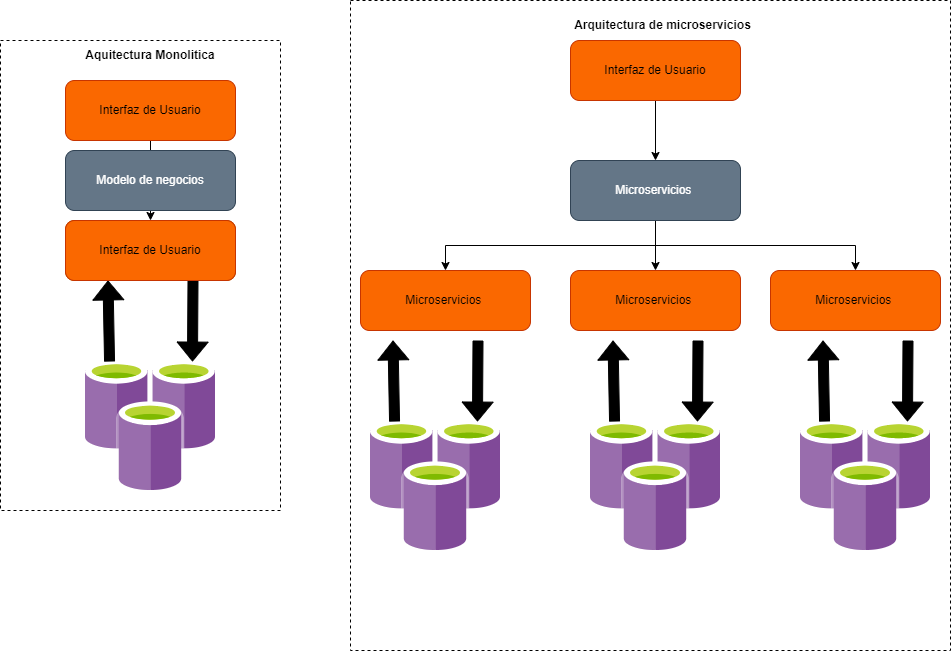

The diagram above was exported from draw.io. Its source (the exported page's mxGraphModel, read from the mxfile embedded in the PNG):
<mxGraphModel dx="1440" dy="860" grid="1" gridSize="10" guides="1" tooltips="1" connect="1" arrows="1" fold="1" page="1" pageScale="1" pageWidth="1169" pageHeight="827" math="0" shadow="0">
  <root>
    <mxCell id="0" />
    <mxCell id="1" parent="0" />
    <mxCell id="-JKKvsmsk83ec6QR5V9K-39" value="" style="rounded=0;whiteSpace=wrap;html=1;dashed=1;" vertex="1" parent="1">
      <mxGeometry x="110" y="140" width="280" height="470" as="geometry" />
    </mxCell>
    <mxCell id="-JKKvsmsk83ec6QR5V9K-37" value="" style="rounded=0;whiteSpace=wrap;html=1;dashed=1;" vertex="1" parent="1">
      <mxGeometry x="460" y="100" width="600" height="650" as="geometry" />
    </mxCell>
    <mxCell id="-JKKvsmsk83ec6QR5V9K-13" value="" style="edgeStyle=orthogonalEdgeStyle;rounded=0;orthogonalLoop=1;jettySize=auto;html=1;fillColor=#000000;" edge="1" parent="1" source="-JKKvsmsk83ec6QR5V9K-2" target="-JKKvsmsk83ec6QR5V9K-12">
      <mxGeometry relative="1" as="geometry" />
    </mxCell>
    <mxCell id="-JKKvsmsk83ec6QR5V9K-2" value="Interfaz de Usuario" style="rounded=1;whiteSpace=wrap;html=1;fillColor=#fa6800;fontColor=#000000;strokeColor=#C73500;" vertex="1" parent="1">
      <mxGeometry x="175" y="180" width="170" height="60" as="geometry" />
    </mxCell>
    <mxCell id="-JKKvsmsk83ec6QR5V9K-3" value="Modelo de negocios" style="rounded=1;whiteSpace=wrap;html=1;fillColor=#647687;fontColor=#ffffff;strokeColor=#314354;" vertex="1" parent="1">
      <mxGeometry x="175" y="250" width="170" height="60" as="geometry" />
    </mxCell>
    <mxCell id="-JKKvsmsk83ec6QR5V9K-4" value="Acceso a Datos" style="rounded=1;whiteSpace=wrap;html=1;fillColor=#f0a30a;fontColor=#000000;strokeColor=#BD7000;" vertex="1" parent="1">
      <mxGeometry x="175" y="320" width="170" height="60" as="geometry" />
    </mxCell>
    <mxCell id="-JKKvsmsk83ec6QR5V9K-7" value="&lt;b&gt;Aquitectura Monolitica&lt;/b&gt;" style="text;html=1;strokeColor=none;fillColor=none;align=center;verticalAlign=middle;whiteSpace=wrap;rounded=0;" vertex="1" parent="1">
      <mxGeometry x="165" y="140" width="190" height="30" as="geometry" />
    </mxCell>
    <mxCell id="-JKKvsmsk83ec6QR5V9K-9" value="" style="sketch=0;aspect=fixed;html=1;points=[];align=center;image;fontSize=12;image=img/lib/mscae/Azure_Cache_for_Redis.svg;dashed=1;" vertex="1" parent="1">
      <mxGeometry x="195" y="460" width="130" height="130" as="geometry" />
    </mxCell>
    <mxCell id="-JKKvsmsk83ec6QR5V9K-10" value="" style="shape=flexArrow;endArrow=classic;html=1;rounded=0;entryX=0.25;entryY=1;entryDx=0;entryDy=0;exitX=0.185;exitY=0.008;exitDx=0;exitDy=0;exitPerimeter=0;fillColor=#000000;" edge="1" parent="1" source="-JKKvsmsk83ec6QR5V9K-9" target="-JKKvsmsk83ec6QR5V9K-4">
      <mxGeometry width="50" height="50" relative="1" as="geometry">
        <mxPoint x="325" y="500" as="sourcePoint" />
        <mxPoint x="375" y="450" as="targetPoint" />
      </mxGeometry>
    </mxCell>
    <mxCell id="-JKKvsmsk83ec6QR5V9K-11" value="" style="shape=flexArrow;endArrow=classic;html=1;rounded=0;entryX=0.823;entryY=0.008;entryDx=0;entryDy=0;entryPerimeter=0;fillColor=#000000;exitX=0.75;exitY=1;exitDx=0;exitDy=0;" edge="1" parent="1" source="-JKKvsmsk83ec6QR5V9K-4" target="-JKKvsmsk83ec6QR5V9K-9">
      <mxGeometry width="50" height="50" relative="1" as="geometry">
        <mxPoint x="285" y="450" as="sourcePoint" />
        <mxPoint x="315" y="473.99" as="targetPoint" />
      </mxGeometry>
    </mxCell>
    <mxCell id="-JKKvsmsk83ec6QR5V9K-12" value="Interfaz de Usuario" style="rounded=1;whiteSpace=wrap;html=1;fillColor=#fa6800;fontColor=#000000;strokeColor=#C73500;" vertex="1" parent="1">
      <mxGeometry x="175" y="320" width="170" height="60" as="geometry" />
    </mxCell>
    <mxCell id="-JKKvsmsk83ec6QR5V9K-19" style="edgeStyle=orthogonalEdgeStyle;rounded=0;orthogonalLoop=1;jettySize=auto;html=1;entryX=0.5;entryY=0;entryDx=0;entryDy=0;fillColor=#000000;" edge="1" parent="1" source="-JKKvsmsk83ec6QR5V9K-14" target="-JKKvsmsk83ec6QR5V9K-15">
      <mxGeometry relative="1" as="geometry" />
    </mxCell>
    <mxCell id="-JKKvsmsk83ec6QR5V9K-14" value="Interfaz de Usuario" style="rounded=1;whiteSpace=wrap;html=1;fillColor=#fa6800;fontColor=#000000;strokeColor=#C73500;" vertex="1" parent="1">
      <mxGeometry x="680" y="140" width="170" height="60" as="geometry" />
    </mxCell>
    <mxCell id="-JKKvsmsk83ec6QR5V9K-20" style="edgeStyle=orthogonalEdgeStyle;rounded=0;orthogonalLoop=1;jettySize=auto;html=1;exitX=0.5;exitY=1;exitDx=0;exitDy=0;entryX=0.5;entryY=0;entryDx=0;entryDy=0;fillColor=#000000;" edge="1" parent="1" source="-JKKvsmsk83ec6QR5V9K-15" target="-JKKvsmsk83ec6QR5V9K-16">
      <mxGeometry relative="1" as="geometry" />
    </mxCell>
    <mxCell id="-JKKvsmsk83ec6QR5V9K-21" style="edgeStyle=orthogonalEdgeStyle;rounded=0;orthogonalLoop=1;jettySize=auto;html=1;entryX=0.5;entryY=0;entryDx=0;entryDy=0;fillColor=#000000;" edge="1" parent="1" source="-JKKvsmsk83ec6QR5V9K-15" target="-JKKvsmsk83ec6QR5V9K-17">
      <mxGeometry relative="1" as="geometry" />
    </mxCell>
    <mxCell id="-JKKvsmsk83ec6QR5V9K-22" style="edgeStyle=orthogonalEdgeStyle;rounded=0;orthogonalLoop=1;jettySize=auto;html=1;fillColor=#000000;exitX=0.5;exitY=1;exitDx=0;exitDy=0;" edge="1" parent="1" source="-JKKvsmsk83ec6QR5V9K-15" target="-JKKvsmsk83ec6QR5V9K-18">
      <mxGeometry relative="1" as="geometry" />
    </mxCell>
    <mxCell id="-JKKvsmsk83ec6QR5V9K-15" value="Microservicios&amp;nbsp;" style="rounded=1;whiteSpace=wrap;html=1;fillColor=#647687;fontColor=#ffffff;strokeColor=#314354;" vertex="1" parent="1">
      <mxGeometry x="680" y="260" width="170" height="60" as="geometry" />
    </mxCell>
    <mxCell id="-JKKvsmsk83ec6QR5V9K-16" value="Microservicios&amp;nbsp;" style="rounded=1;whiteSpace=wrap;html=1;fillColor=#fa6800;fontColor=#000000;strokeColor=#C73500;" vertex="1" parent="1">
      <mxGeometry x="470" y="370" width="170" height="60" as="geometry" />
    </mxCell>
    <mxCell id="-JKKvsmsk83ec6QR5V9K-17" value="Microservicios&amp;nbsp;" style="rounded=1;whiteSpace=wrap;html=1;fillColor=#fa6800;fontColor=#000000;strokeColor=#C73500;" vertex="1" parent="1">
      <mxGeometry x="680" y="370" width="170" height="60" as="geometry" />
    </mxCell>
    <mxCell id="-JKKvsmsk83ec6QR5V9K-18" value="Microservicios&amp;nbsp;" style="rounded=1;whiteSpace=wrap;html=1;fillColor=#fa6800;fontColor=#000000;strokeColor=#C73500;" vertex="1" parent="1">
      <mxGeometry x="880" y="370" width="170" height="60" as="geometry" />
    </mxCell>
    <mxCell id="-JKKvsmsk83ec6QR5V9K-23" value="" style="sketch=0;aspect=fixed;html=1;points=[];align=center;image;fontSize=12;image=img/lib/mscae/Azure_Cache_for_Redis.svg;dashed=1;" vertex="1" parent="1">
      <mxGeometry x="480" y="520" width="130" height="130" as="geometry" />
    </mxCell>
    <mxCell id="-JKKvsmsk83ec6QR5V9K-24" value="" style="shape=flexArrow;endArrow=classic;html=1;rounded=0;entryX=0.25;entryY=1;entryDx=0;entryDy=0;exitX=0.185;exitY=0.008;exitDx=0;exitDy=0;exitPerimeter=0;fillColor=#000000;" edge="1" parent="1" source="-JKKvsmsk83ec6QR5V9K-23">
      <mxGeometry width="50" height="50" relative="1" as="geometry">
        <mxPoint x="610" y="560" as="sourcePoint" />
        <mxPoint x="502.5" y="440" as="targetPoint" />
      </mxGeometry>
    </mxCell>
    <mxCell id="-JKKvsmsk83ec6QR5V9K-25" value="" style="shape=flexArrow;endArrow=classic;html=1;rounded=0;entryX=0.823;entryY=0.008;entryDx=0;entryDy=0;entryPerimeter=0;fillColor=#000000;exitX=0.75;exitY=1;exitDx=0;exitDy=0;" edge="1" parent="1" target="-JKKvsmsk83ec6QR5V9K-23">
      <mxGeometry width="50" height="50" relative="1" as="geometry">
        <mxPoint x="587.5" y="440" as="sourcePoint" />
        <mxPoint x="600" y="533.99" as="targetPoint" />
      </mxGeometry>
    </mxCell>
    <mxCell id="-JKKvsmsk83ec6QR5V9K-26" value="" style="sketch=0;aspect=fixed;html=1;points=[];align=center;image;fontSize=12;image=img/lib/mscae/Azure_Cache_for_Redis.svg;dashed=1;" vertex="1" parent="1">
      <mxGeometry x="700" y="520" width="130" height="130" as="geometry" />
    </mxCell>
    <mxCell id="-JKKvsmsk83ec6QR5V9K-27" value="" style="shape=flexArrow;endArrow=classic;html=1;rounded=0;entryX=0.25;entryY=1;entryDx=0;entryDy=0;exitX=0.185;exitY=0.008;exitDx=0;exitDy=0;exitPerimeter=0;fillColor=#000000;" edge="1" parent="1" source="-JKKvsmsk83ec6QR5V9K-26">
      <mxGeometry width="50" height="50" relative="1" as="geometry">
        <mxPoint x="830" y="560" as="sourcePoint" />
        <mxPoint x="722.5" y="440" as="targetPoint" />
      </mxGeometry>
    </mxCell>
    <mxCell id="-JKKvsmsk83ec6QR5V9K-28" value="" style="shape=flexArrow;endArrow=classic;html=1;rounded=0;entryX=0.823;entryY=0.008;entryDx=0;entryDy=0;entryPerimeter=0;fillColor=#000000;exitX=0.75;exitY=1;exitDx=0;exitDy=0;" edge="1" parent="1" target="-JKKvsmsk83ec6QR5V9K-26">
      <mxGeometry width="50" height="50" relative="1" as="geometry">
        <mxPoint x="807.5" y="440" as="sourcePoint" />
        <mxPoint x="820" y="533.99" as="targetPoint" />
      </mxGeometry>
    </mxCell>
    <mxCell id="-JKKvsmsk83ec6QR5V9K-29" value="" style="sketch=0;aspect=fixed;html=1;points=[];align=center;image;fontSize=12;image=img/lib/mscae/Azure_Cache_for_Redis.svg;dashed=1;" vertex="1" parent="1">
      <mxGeometry x="910" y="520" width="130" height="130" as="geometry" />
    </mxCell>
    <mxCell id="-JKKvsmsk83ec6QR5V9K-30" value="" style="shape=flexArrow;endArrow=classic;html=1;rounded=0;entryX=0.25;entryY=1;entryDx=0;entryDy=0;exitX=0.185;exitY=0.008;exitDx=0;exitDy=0;exitPerimeter=0;fillColor=#000000;" edge="1" parent="1" source="-JKKvsmsk83ec6QR5V9K-29">
      <mxGeometry width="50" height="50" relative="1" as="geometry">
        <mxPoint x="1040" y="560" as="sourcePoint" />
        <mxPoint x="932.5" y="440" as="targetPoint" />
      </mxGeometry>
    </mxCell>
    <mxCell id="-JKKvsmsk83ec6QR5V9K-31" value="" style="shape=flexArrow;endArrow=classic;html=1;rounded=0;entryX=0.823;entryY=0.008;entryDx=0;entryDy=0;entryPerimeter=0;fillColor=#000000;exitX=0.75;exitY=1;exitDx=0;exitDy=0;" edge="1" parent="1" target="-JKKvsmsk83ec6QR5V9K-29">
      <mxGeometry width="50" height="50" relative="1" as="geometry">
        <mxPoint x="1017.5" y="440" as="sourcePoint" />
        <mxPoint x="1030" y="533.99" as="targetPoint" />
      </mxGeometry>
    </mxCell>
    <mxCell id="-JKKvsmsk83ec6QR5V9K-40" value="&lt;b&gt;Arquitectura de microservicios&lt;/b&gt;" style="text;html=1;strokeColor=none;fillColor=none;align=center;verticalAlign=middle;whiteSpace=wrap;rounded=0;" vertex="1" parent="1">
      <mxGeometry x="675" y="110" width="195" height="30" as="geometry" />
    </mxCell>
  </root>
</mxGraphModel>